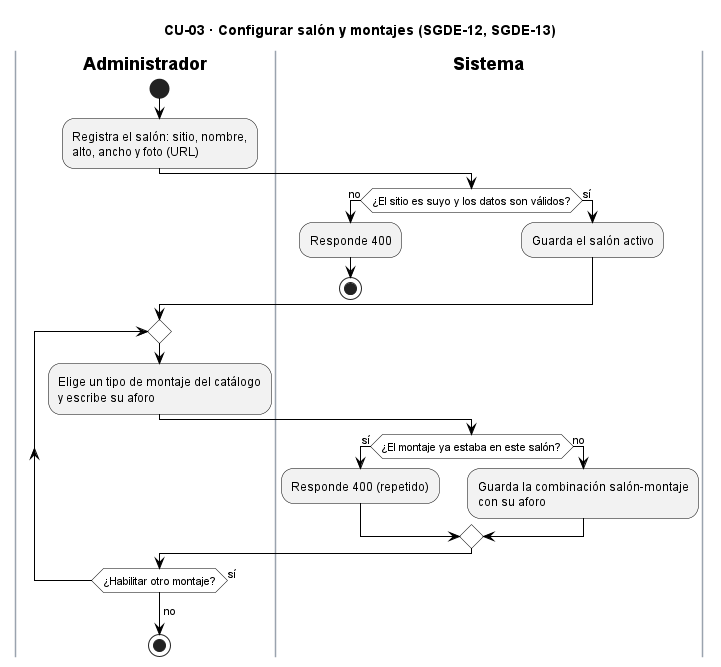

The diagram above was rendered by PlantUML. Its source (embedded in the PNG):
@startuml CU03_ConfigurarSalon
title CU-03 · Configurar salón y montajes (SGDE-12, SGDE-13)
skinparam backgroundColor white
skinparam ActivityBackgroundColor #F2F2F2
skinparam ActivityBorderColor black
skinparam ActivityDiamondBackgroundColor white
skinparam ActivityDiamondBorderColor black
skinparam ArrowColor black
skinparam SwimlaneBorderColor #9AA3AE
skinparam SwimlaneTitleFontStyle bold
skinparam note {
  BackgroundColor #FFFBEA
  BorderColor #B8A86B
}

|Administrador|
start
:Registra el salón: sitio, nombre,
alto, ancho y foto (URL);
|Sistema|
if (¿El sitio es suyo y los datos son válidos?) then (no)
  :Responde 400;
  stop
else (sí)
  :Guarda el salón activo;
endif
|Administrador|
repeat
  :Elige un tipo de montaje del catálogo
  y escribe su aforo;
  |Sistema|
  if (¿El montaje ya estaba en este salón?) then (sí)
    :Responde 400 (repetido);
  else (no)
    :Guarda la combinación salón-montaje
    con su aforo;
  endif
  |Administrador|
repeat while (¿Habilitar otro montaje?) is (sí)
->no;
stop
@enduml